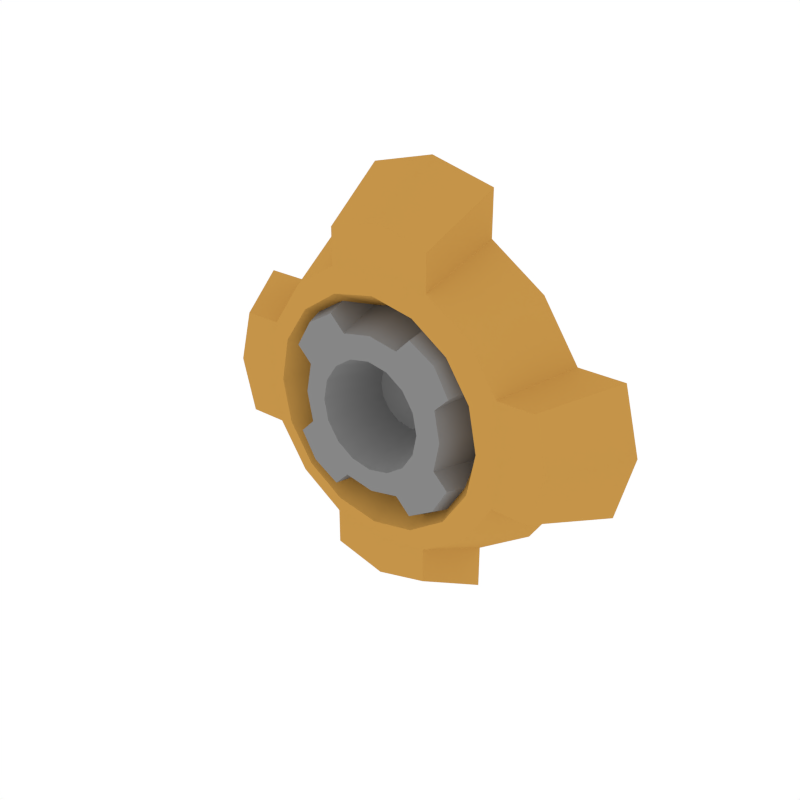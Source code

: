 # Source: Details_Output.blend  (saved by Blender 3.6.13; exported with 4.5.12 LTS)
import bpy
from mathutils import Matrix  # noqa: F401  (used for matrix-valued properties, if any)

bpy.ops.wm.read_factory_settings(use_empty=True)
scene = bpy.context.scene
scene.name = 'Scene'

# ---- collections
col_collection_1 = bpy.data.collections.new('Collection 1'); scene.collection.children.link(col_collection_1)

# ---- materials (node trees are filled in below, after node groups)
mat_darkgrey = bpy.data.materials.new('DarkGrey')
mat_darkgrey.alpha_threshold = 0.0
mat_darkgrey.diffuse_color = (0.2395, 0.2395, 0.2395, 1.0)
mat_darkgrey.roughness = 0.5
mat_accent = bpy.data.materials.new('Accent')
mat_accent.alpha_threshold = 0.0
mat_accent.diffuse_color = (0.5596, 0.2977, 0.06679, 1.0)
mat_accent.roughness = 0.5

# ---- node groups
ng_auto_smooth = bpy.data.node_groups.new('Auto Smooth', 'GeometryNodeTree')
_s = ng_auto_smooth.interface.new_socket(name='Geometry', in_out='OUTPUT', socket_type='NodeSocketGeometry')
_s = ng_auto_smooth.interface.new_socket(name='Geometry', in_out='INPUT', socket_type='NodeSocketGeometry')
_s = ng_auto_smooth.interface.new_socket(name='Angle', in_out='INPUT', socket_type='NodeSocketFloat')
_s.subtype = 'ANGLE'
_s.min_value = 0.0
_s.max_value = 3.142
ng_auto_smooth.is_modifier = True
_N = ng_auto_smooth.nodes; _L = ng_auto_smooth.links
n0 = _N.new('NodeGroupOutput'); n0.name = 'Group Output'; n0.location = (480, -100)
n1 = _N.new('NodeGroupInput'); n1.name = 'Group Input'; n1.location = (-420, -300)
n2 = _N.new('NodeGroupInput'); n2.name = 'Group Input.001'; n2.location = (-60, -100)
n3 = _N.new('GeometryNodeSetShadeSmooth'); n3.name = 'Set Shade Smooth'; n3.location = (120, -100)
n3.domain = 'EDGE'
n4 = _N.new('GeometryNodeSetShadeSmooth'); n4.name = 'Set Shade Smooth.001'; n4.location = (300, -100)
n5 = _N.new('GeometryNodeInputMeshEdgeAngle'); n5.name = 'Edge Angle'; n5.location = (-420, -220)
n6 = _N.new('GeometryNodeInputEdgeSmooth'); n6.name = 'Is Edge Smooth'; n6.location = (-60, -160)
n7 = _N.new('GeometryNodeInputShadeSmooth'); n7.name = 'Is Face Smooth'; n7.location = (-240, -340)
n8 = _N.new('FunctionNodeBooleanMath'); n8.name = 'Boolean Math'; n8.location = (-60, -220)
n9 = _N.new('FunctionNodeCompare'); n9.name = 'Compare'; n9.location = (-240, -180)
n9.operation = 'LESS_EQUAL'
_L.new(n5.outputs[0], n9.inputs[0])
_L.new(n4.outputs[0], n0.inputs[0])
_L.new(n1.outputs[1], n9.inputs[1])
_L.new(n9.outputs[0], n8.inputs[0])
_L.new(n7.outputs[0], n8.inputs[1])
_L.new(n2.outputs[0], n3.inputs[0])
_L.new(n6.outputs[0], n3.inputs[1])
_L.new(n3.outputs[0], n4.inputs[0])
_L.new(n8.outputs[0], n3.inputs[2])
n0.is_active_output = True

# ---- material node trees

# ---- world
world_world = bpy.data.worlds.new('World'); scene.world = world_world
world_world.color = (1.0, 1.0, 1.0)
world_world.use_sun_shadow = False
world_world.sun_shadow_jitter_overblur = 0.0
world_world.cycles.sampling_method = 'NONE'
world_world.cycles.sample_map_resolution = 256

# ---- meshes
me_cube_059 = bpy.data.meshes.new('Cube.059')
me_cube_059.from_pydata([(-0.07704, -0.0238, 0.0), (-0.05107, 0.0242, 1.863e-09), (-0.07118, -0.0238, -0.02948), (-0.04718, 0.0242, -0.01954), (-0.05448, -0.0238, -0.05448), (-0.03611, 0.0242, -0.03611), (-0.02948, -0.0238, -0.07118), (-0.01954, 0.0242, -0.04718), (-9.574e-07, -0.0238, -0.07704), (-9.593e-07, 0.0242, -0.05107), (0.02948, -0.0238, -0.07118), (0.01954, 0.0242, -0.04718), (0.05447, -0.0238, -0.05448), (0.03611, 0.0242, -0.03611), (0.07117, -0.0238, -0.02948), (0.04718, 0.0242, -0.01954), (0.07704, -0.0238, 1.937e-07), (0.05107, 0.0242, 1.863e-09), (0.07118, -0.0238, 0.02948), (0.04718, 0.0242, 0.01954), (0.05447, -0.0238, 0.05448), (0.03611, 0.0242, 0.03611), (0.02948, -0.0238, 0.07118), (0.01954, 0.0242, 0.04718), (-9.537e-07, -0.0238, 0.07704), (-9.593e-07, 0.0242, 0.05107), (-0.02948, -0.0238, 0.07118), (-0.01954, 0.0242, 0.04718), (-0.05448, -0.0238, 0.05448), (-0.03611, 0.0242, 0.03611), (-0.07118, -0.0238, 0.02948), (-0.04718, 0.0242, 0.01954), (-0.09285, -0.01859, -9.686e-08), (-0.08578, -0.01859, -0.03553), (-0.06565, -0.01859, -0.06565), (-0.03553, -0.01859, -0.08578), (-9.574e-07, -0.01859, -0.09284), (0.03553, -0.01859, -0.08578), (0.06565, -0.01859, -0.06565), (0.08578, -0.01859, -0.03553), (0.09284, -0.01859, 1.9e-07), (0.08578, -0.01859, 0.03553), (0.06565, -0.01859, 0.06565), (0.03553, -0.01859, 0.08578), (-9.574e-07, -0.01859, 0.09284), (-0.03553, -0.01859, 0.08578), (-0.06565, -0.01859, 0.06565), (-0.08578, -0.01859, 0.03553), (-0.1157, 0.03098, -9.686e-08), (-0.1069, 0.03098, -0.04426), (-0.08178, 0.03098, -0.08178), (-0.04426, 0.03098, -0.1069), (-1.058e-06, 0.03098, -0.1157), (0.04426, 0.03098, -0.1069), (0.08178, 0.03098, -0.08178), (0.1069, 0.03098, -0.04426), (0.1157, 0.03098, 0.0), (0.1069, 0.03098, 0.04426), (0.08178, 0.03098, 0.08178), (0.04426, 0.03098, 0.1069), (-9.611e-07, 0.03098, 0.1157), (-0.04426, 0.03098, 0.1069), (-0.08178, 0.03098, 0.08178), (-0.1069, 0.03098, 0.04426), (-0.1203, -0.01859, -9.686e-08), (-0.1111, -0.01859, -0.03553), (0.1111, -0.01859, -0.03553), (0.1203, -0.01859, 1.937e-07), (0.1111, -0.01859, 0.03553), (-0.1111, -0.01859, 0.03553), (-0.1499, 0.03098, -8.941e-08), (-0.1385, 0.03098, -0.04426), (0.1384, 0.03098, -0.04426), (0.1499, 0.03098, 9.686e-08), (0.1384, 0.03098, 0.04426), (-0.1385, 0.03098, 0.04426), (-0.03553, -0.01859, -0.1101), (-9.611e-07, -0.01859, -0.1192), (0.03553, -0.01859, -0.1101), (0.03553, -0.01859, 0.1101), (-9.574e-07, -0.01859, 0.1192), (-0.03553, -0.01859, 0.1101), (-0.04426, 0.03098, -0.1372), (-1.051e-06, 0.03098, -0.1485), (0.04426, 0.03098, -0.1372), (0.04426, 0.03098, 0.1372), (-8.568e-07, 0.03098, 0.1485), (-0.04426, 0.03098, 0.1372), (-0.02611, -0.02772, 0.02611), (-0.0173, 0.01216, 0.0173), (-0.03411, -0.02772, 0.01413), (-0.02261, 0.01216, 0.009365), (-0.03692, -0.02772, 5.718e-07), (-0.02447, 0.01216, 5.756e-07), (-0.03411, -0.02772, -0.01413), (-0.02261, 0.01216, -0.009364), (-0.02611, -0.02772, -0.0261), (-0.0173, 0.01216, -0.0173), (-0.01413, -0.02772, -0.03411), (-0.009365, 0.01216, -0.02261), (-8.605e-07, -0.02772, -0.03692), (-8.624e-07, 0.01216, -0.02447), (0.01413, -0.02772, -0.03411), (0.009364, 0.01216, -0.02261), (0.0261, -0.02772, -0.0261), (0.0173, 0.01216, -0.0173), (0.03411, -0.02772, -0.01413), (0.02261, 0.01216, -0.009364), (0.03692, -0.02772, 5.737e-07), (0.02447, 0.01216, 5.756e-07), (0.03411, -0.02772, 0.01413), (0.02261, 0.01216, 0.009365), (0.0261, -0.02772, 0.02611), (0.0173, 0.01216, 0.0173), (0.01413, -0.02772, 0.03411), (0.009364, 0.01216, 0.02261), (-8.605e-07, -0.02772, 0.03692), (-8.633e-07, 0.01216, 0.02447), (-0.01413, -0.02772, 0.03411), (-0.009365, 0.01216, 0.02261), (-0.0374, -0.02634, 0.0374), (-0.04887, -0.02634, 0.02024), (-0.05289, -0.02634, 5.737e-07), (-0.04887, -0.02634, -0.02024), (-0.0374, -0.02634, -0.0374), (-0.02024, -0.02634, -0.04887), (-8.605e-07, -0.02634, -0.05289), (0.02024, -0.02634, -0.04887), (0.0374, -0.02634, -0.0374), (0.04887, -0.02634, -0.02024), (0.05289, -0.02634, 5.718e-07), (0.04887, -0.02634, 0.02024), (0.0374, -0.02634, 0.0374), (0.02024, -0.02634, 0.04887), (-8.605e-07, -0.02634, 0.05289), (-0.02024, -0.02634, 0.04887), (-0.04659, 0.02262, 0.04659), (-0.06087, 0.02262, 0.02521), (-0.06589, 0.02262, 5.737e-07), (-0.06087, 0.02262, -0.02521), (-0.04659, 0.02262, -0.04659), (-0.02522, 0.02262, -0.06087), (-8.643e-07, 0.02262, -0.06589), (0.02521, 0.02262, -0.06087), (0.04659, 0.02262, -0.04659), (0.06087, 0.02262, -0.02521), (0.06589, 0.02262, 5.737e-07), (0.06087, 0.02262, 0.02522), (0.04659, 0.02262, 0.04659), (0.02521, 0.02262, 0.06087), (-8.643e-07, 0.02262, 0.06589), (-0.02522, 0.02262, 0.06087), (-0.04846, -0.02634, 0.04846), (-0.05909, -0.02634, 0.03046), (0.03046, -0.02634, -0.05908), (0.04846, -0.02634, -0.04846), (0.05908, -0.02634, -0.03046), (-0.03046, -0.02634, 0.05909), (-0.06037, 0.02262, 0.06037), (-0.0736, 0.02262, 0.03794), (0.03794, 0.02262, -0.0736), (0.06037, 0.02262, -0.06037), (0.0736, 0.02262, -0.03794), (-0.03794, 0.02262, 0.0736), (-0.05868, -0.02634, -0.03005), (-0.04802, -0.02634, -0.04802), (-0.03006, -0.02634, -0.05868), (0.05868, -0.02634, 0.03006), (0.04802, -0.02634, 0.04802), (0.03005, -0.02634, 0.05868), (-0.0731, 0.02262, -0.03744), (-0.05982, 0.02262, -0.05982), (-0.03744, 0.02262, -0.0731), (0.0731, 0.02262, 0.03744), (0.05982, 0.02262, 0.05982), (0.03744, 0.02262, 0.0731)], [], [(0, 2, 3, 1), (2, 4, 5, 3), (4, 6, 7, 5), (6, 8, 9, 7), (8, 10, 11, 9), (10, 12, 13, 11), (12, 14, 15, 13), (14, 16, 17, 15), (16, 18, 19, 17), (18, 20, 21, 19), (20, 22, 23, 21), (22, 24, 25, 23), (24, 26, 27, 25), (26, 28, 29, 27), (3, 5, 7, 9, 11, 13, 15, 17, 19, 21, 23, 25, 27, 29, 31, 1), (28, 30, 31, 29), (30, 0, 1, 31), (10, 37, 38, 12), (20, 42, 43, 22), (30, 47, 32, 0), (6, 35, 36, 8), (16, 40, 41, 18), (26, 45, 46, 28), (2, 33, 34, 4), (12, 38, 39, 14), (22, 43, 44, 24), (8, 36, 37, 10), (18, 41, 42, 20), (28, 46, 47, 30), (4, 34, 35, 6), (14, 39, 40, 16), (0, 32, 33, 2), (24, 44, 45, 26), (36, 35, 76, 77), (38, 37, 53, 54), (46, 45, 61, 62), (39, 38, 54, 55), (47, 46, 62, 63), (56, 57, 74, 73), (39, 55, 72, 66), (55, 56, 73, 72), (49, 33, 65, 71), (34, 33, 49, 50), (42, 41, 57, 58), (35, 34, 50, 51), (43, 42, 58, 59), (59, 60, 86, 85), (52, 53, 84, 83), (45, 44, 80, 81), (67, 66, 72, 73), (65, 64, 70, 71), (64, 69, 75, 70), (68, 67, 73, 74), (63, 48, 70, 75), (47, 63, 75, 69), (33, 32, 64, 65), (57, 41, 68, 74), (40, 39, 66, 67), (41, 40, 67, 68), (32, 47, 69, 64), (48, 49, 71, 70), (81, 80, 86, 87), (77, 76, 82, 83), (80, 79, 85, 86), (78, 77, 83, 84), (35, 51, 82, 76), (60, 61, 87, 86), (53, 37, 78, 84), (61, 45, 81, 87), (37, 36, 77, 78), (43, 59, 85, 79), (44, 43, 79, 80), (51, 52, 83, 82), (88, 90, 91, 89), (90, 92, 93, 91), (92, 94, 95, 93), (94, 96, 97, 95), (96, 98, 99, 97), (98, 100, 101, 99), (100, 102, 103, 101), (102, 104, 105, 103), (104, 106, 107, 105), (106, 108, 109, 107), (108, 110, 111, 109), (110, 112, 113, 111), (112, 114, 115, 113), (114, 116, 117, 115), (91, 93, 95, 97, 99, 101, 103, 105, 107, 109, 111, 113, 115, 117, 119, 89), (116, 118, 119, 117), (118, 88, 89, 119), (98, 125, 126, 100), (108, 130, 131, 110), (118, 135, 120, 88), (94, 123, 124, 96), (104, 128, 129, 106), (114, 133, 134, 116), (90, 121, 122, 92), (100, 126, 127, 102), (110, 131, 132, 112), (96, 124, 125, 98), (106, 129, 130, 108), (116, 134, 135, 118), (92, 122, 123, 94), (102, 127, 128, 104), (88, 120, 121, 90), (112, 132, 133, 114), (124, 123, 164, 165), (126, 125, 141, 142), (134, 133, 149, 150), (127, 126, 142, 143), (135, 134, 150, 151), (144, 145, 162, 161), (127, 143, 160, 154), (143, 144, 161, 160), (137, 121, 153, 159), (122, 121, 137, 138), (130, 129, 145, 146), (123, 122, 138, 139), (131, 130, 146, 147), (147, 148, 174, 173), (140, 141, 172, 171), (133, 132, 168, 169), (155, 154, 160, 161), (153, 152, 158, 159), (152, 157, 163, 158), (156, 155, 161, 162), (151, 136, 158, 163), (135, 151, 163, 157), (121, 120, 152, 153), (145, 129, 156, 162), (128, 127, 154, 155), (129, 128, 155, 156), (120, 135, 157, 152), (136, 137, 159, 158), (169, 168, 174, 175), (165, 164, 170, 171), (168, 167, 173, 174), (166, 165, 171, 172), (123, 139, 170, 164), (148, 149, 175, 174), (141, 125, 166, 172), (149, 133, 169, 175), (125, 124, 165, 166), (131, 147, 173, 167), (132, 131, 167, 168), (139, 140, 171, 170)])
me_cube_059.polygons.foreach_set('use_smooth', [1, 1, 1, 1, 1, 1, 1, 1, 1, 1, 1, 1, 1, 1, 1, 1, 1, 1, 1, 1, 1, 1, 1, 1, 1, 1, 1, 1, 1, 1, 1, 1, 1, 1, 1, 1, 1, 1, 0, 1, 0, 1, 1, 1, 1, 1, 0, 0, 1, 1, 1, 1, 1, 0, 1, 1, 1, 1, 1, 1, 0, 1, 1, 1, 1, 1, 0, 1, 1, 1, 1, 1, 0, 1, 1, 1, 1, 1, 1, 1, 1, 1, 1, 1, 1, 1, 1, 1, 1, 1, 1, 1, 1, 1, 1, 1, 1, 1, 1, 1, 1, 1, 1, 1, 1, 1, 1, 1, 1, 1, 1, 0, 1, 0, 1, 1, 1, 1, 1, 0, 0, 1, 1, 1, 1, 1, 0, 1, 1, 1, 1, 1, 1, 0, 1, 1, 1, 1, 1, 0, 1, 1, 1, 1, 1, 0])
me_cube_059.polygons.foreach_set('material_index', [1, 1, 1, 1, 1, 1, 1, 1, 1, 1, 1, 1, 1, 1, 1, 1, 1, 1, 1, 1, 1, 1, 1, 1, 1, 1, 1, 1, 1, 1, 1, 1, 1, 1, 1, 1, 1, 1, 1, 1, 1, 1, 1, 1, 1, 1, 1, 1, 1, 1, 1, 1, 1, 1, 1, 1, 1, 1, 1, 1, 1, 1, 1, 1, 1, 1, 1, 1, 1, 1, 1, 1, 1, 0, 0, 0, 0, 0, 0, 0, 0, 0, 0, 0, 0, 0, 0, 0, 0, 0, 0, 0, 0, 0, 0, 0, 0, 0, 0, 0, 0, 0, 0, 0, 0, 0, 0, 0, 0, 0, 0, 0, 0, 0, 0, 0, 0, 0, 0, 0, 0, 0, 0, 0, 0, 0, 0, 0, 0, 0, 0, 0, 0, 0, 0, 0, 0, 0, 0, 0, 0, 0, 0, 0, 0, 0])
me_cube_059.materials.append(mat_darkgrey)
me_cube_059.materials.append(mat_accent)
me_cube_059.use_remesh_preserve_volume = False
me_cube_059.use_remesh_preserve_attributes = False
me_cube_059.use_mirror_vertex_groups = False
me_cube_059.update()

# ---- objects
ob_details_output = bpy.data.objects.new('Details_Output', me_cube_059)

# ---- transforms, parenting, visibility, modifiers, constraints
ob_details_output.location = (0.0, 0.0, 0.0)
ob_details_output.lineart.crease_threshold = 0.0
_m = ob_details_output.modifiers.new('Auto Smooth', 'NODES')
_m.node_group = ng_auto_smooth
_gi = [s.identifier for s in ng_auto_smooth.interface.items_tree if s.item_type == 'SOCKET' and s.in_out == 'INPUT']
_m[_gi[1]] = 0.5236  # Angle

# ---- collection membership
col_collection_1.objects.link(ob_details_output)

# ---- scene / render settings (as saved in the file)
scene.frame_start = 1; scene.frame_end = 250; scene.frame_set(0)
scene.render.engine = 'CYCLES'
scene.render.resolution_x = 1000
scene.render.resolution_y = 1000
scene.render.dither_intensity = 0.0
scene.cycles.samples = 200
scene.cycles.sampling_pattern = 'TABULATED_SOBOL'
scene.cycles.light_sampling_threshold = 0.0
scene.cycles.use_adaptive_sampling = False
scene.cycles.use_light_tree = False
scene.cycles.caustics_reflective = False
scene.cycles.caustics_refractive = False
scene.cycles.blur_glossy = 0.0
scene.cycles.max_bounces = 2
scene.cycles.pixel_filter_type = 'GAUSSIAN'
scene.cycles.sample_clamp_indirect = 0.0
scene.view_settings.view_transform = 'Standard'
bpy.context.view_layer.update()

# ---- added for rendering (the .blend has no active camera): camera
cam_auto = bpy.data.cameras.new('AutoCamera')
cam_auto.lens = 50.0
cam_auto.sensor_width = 36.0
cam_auto.clip_end = 1000.0
ob_auto_camera = bpy.data.objects.new('AutoCamera', cam_auto)
scene.collection.objects.link(ob_auto_camera)
ob_auto_camera.location = (0.394157, -0.471357, 0.315326)
ob_auto_camera.rotation_euler = (1.09748, -7.21219e-08, 0.694738)
scene.camera = ob_auto_camera
bpy.context.view_layer.update()
